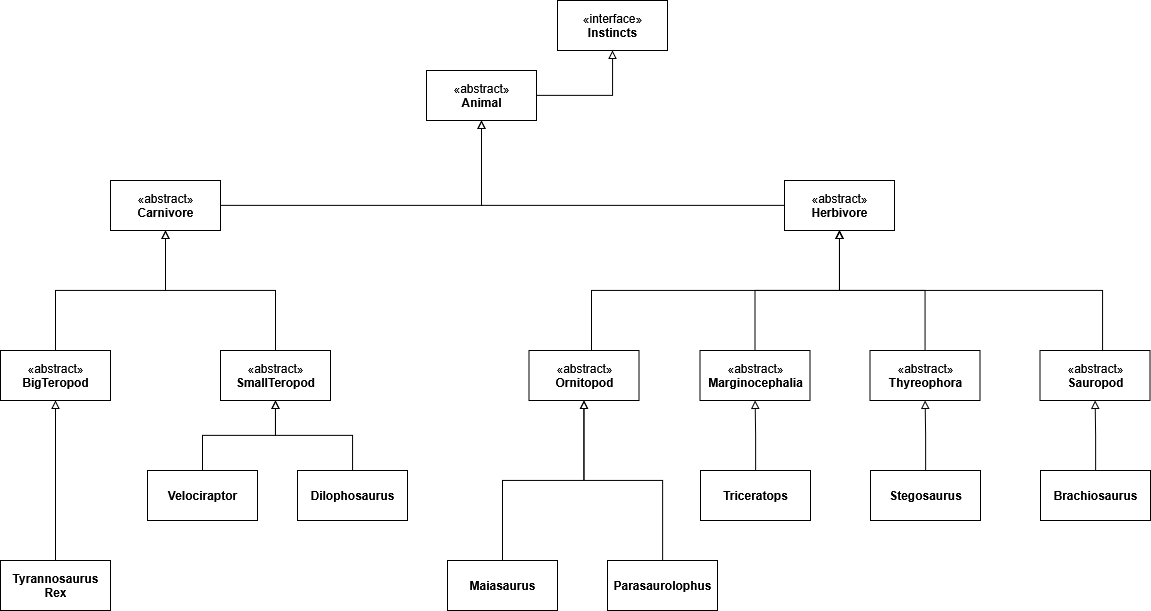

The diagram above was exported from draw.io. Its source (the exported page's mxGraphModel, read from the mxfile embedded in the PNG):
<mxGraphModel dx="1342" dy="749" grid="1" gridSize="10" guides="1" tooltips="1" connect="1" arrows="1" fold="1" page="1" pageScale="1" pageWidth="827" pageHeight="1169" math="0" shadow="0">
  <root>
    <mxCell id="0" />
    <mxCell id="1" parent="0" />
    <mxCell id="el_gUo1GqOzXq_fRGKN8-19" style="edgeStyle=orthogonalEdgeStyle;rounded=0;orthogonalLoop=1;jettySize=auto;html=1;endArrow=block;endFill=0;" edge="1" parent="1" source="el_gUo1GqOzXq_fRGKN8-3" target="el_gUo1GqOzXq_fRGKN8-4">
      <mxGeometry relative="1" as="geometry" />
    </mxCell>
    <mxCell id="el_gUo1GqOzXq_fRGKN8-3" value="«abstract»&lt;br&gt;&lt;b&gt;Animal&lt;/b&gt;" style="html=1;whiteSpace=wrap;" vertex="1" parent="1">
      <mxGeometry x="529" y="140" width="110" height="50" as="geometry" />
    </mxCell>
    <mxCell id="el_gUo1GqOzXq_fRGKN8-4" value="«interface»&lt;br&gt;&lt;b&gt;Instincts&lt;/b&gt;" style="html=1;whiteSpace=wrap;" vertex="1" parent="1">
      <mxGeometry x="660" y="70" width="110" height="50" as="geometry" />
    </mxCell>
    <mxCell id="el_gUo1GqOzXq_fRGKN8-17" style="edgeStyle=orthogonalEdgeStyle;rounded=0;orthogonalLoop=1;jettySize=auto;html=1;endArrow=block;endFill=0;" edge="1" parent="1" source="el_gUo1GqOzXq_fRGKN8-7" target="el_gUo1GqOzXq_fRGKN8-3">
      <mxGeometry relative="1" as="geometry" />
    </mxCell>
    <mxCell id="el_gUo1GqOzXq_fRGKN8-7" value="«abstract»&lt;br&gt;&lt;b&gt;Carnivore&lt;/b&gt;" style="html=1;whiteSpace=wrap;" vertex="1" parent="1">
      <mxGeometry x="213" y="250" width="110" height="50" as="geometry" />
    </mxCell>
    <mxCell id="el_gUo1GqOzXq_fRGKN8-18" style="edgeStyle=orthogonalEdgeStyle;rounded=0;orthogonalLoop=1;jettySize=auto;html=1;endArrow=block;endFill=0;" edge="1" parent="1" source="el_gUo1GqOzXq_fRGKN8-8" target="el_gUo1GqOzXq_fRGKN8-3">
      <mxGeometry relative="1" as="geometry" />
    </mxCell>
    <mxCell id="el_gUo1GqOzXq_fRGKN8-8" value="«abstract»&lt;br&gt;&lt;b&gt;Herbivore&lt;/b&gt;" style="html=1;whiteSpace=wrap;" vertex="1" parent="1">
      <mxGeometry x="887" y="250" width="110" height="50" as="geometry" />
    </mxCell>
    <mxCell id="el_gUo1GqOzXq_fRGKN8-25" style="edgeStyle=orthogonalEdgeStyle;rounded=0;orthogonalLoop=1;jettySize=auto;html=1;endArrow=block;endFill=0;" edge="1" parent="1" source="el_gUo1GqOzXq_fRGKN8-10" target="el_gUo1GqOzXq_fRGKN8-7">
      <mxGeometry relative="1" as="geometry" />
    </mxCell>
    <mxCell id="el_gUo1GqOzXq_fRGKN8-10" value="«abstract»&lt;br&gt;&lt;b&gt;BigTeropod&lt;/b&gt;" style="html=1;whiteSpace=wrap;" vertex="1" parent="1">
      <mxGeometry x="103" y="420" width="110" height="50" as="geometry" />
    </mxCell>
    <mxCell id="el_gUo1GqOzXq_fRGKN8-26" style="edgeStyle=orthogonalEdgeStyle;rounded=0;orthogonalLoop=1;jettySize=auto;html=1;endArrow=block;endFill=0;" edge="1" parent="1" source="el_gUo1GqOzXq_fRGKN8-11" target="el_gUo1GqOzXq_fRGKN8-7">
      <mxGeometry relative="1" as="geometry" />
    </mxCell>
    <mxCell id="el_gUo1GqOzXq_fRGKN8-11" value="«abstract»&lt;br&gt;&lt;b&gt;SmallTeropod&lt;/b&gt;" style="html=1;whiteSpace=wrap;" vertex="1" parent="1">
      <mxGeometry x="323" y="420" width="110" height="50" as="geometry" />
    </mxCell>
    <mxCell id="el_gUo1GqOzXq_fRGKN8-27" style="edgeStyle=orthogonalEdgeStyle;rounded=0;orthogonalLoop=1;jettySize=auto;html=1;endArrow=block;endFill=0;" edge="1" parent="1" source="el_gUo1GqOzXq_fRGKN8-13" target="el_gUo1GqOzXq_fRGKN8-8">
      <mxGeometry relative="1" as="geometry">
        <Array as="points">
          <mxPoint x="694" y="360" />
          <mxPoint x="942" y="360" />
        </Array>
      </mxGeometry>
    </mxCell>
    <mxCell id="el_gUo1GqOzXq_fRGKN8-13" value="«abstract»&lt;br&gt;&lt;b&gt;Ornitopod&lt;/b&gt;" style="html=1;whiteSpace=wrap;" vertex="1" parent="1">
      <mxGeometry x="631.5" y="420" width="110" height="50" as="geometry" />
    </mxCell>
    <mxCell id="el_gUo1GqOzXq_fRGKN8-29" style="edgeStyle=orthogonalEdgeStyle;rounded=0;orthogonalLoop=1;jettySize=auto;html=1;endArrow=block;endFill=0;" edge="1" parent="1" source="el_gUo1GqOzXq_fRGKN8-14" target="el_gUo1GqOzXq_fRGKN8-8">
      <mxGeometry relative="1" as="geometry" />
    </mxCell>
    <mxCell id="el_gUo1GqOzXq_fRGKN8-14" value="«abstract»&lt;br&gt;&lt;b&gt;Thyreophora&lt;/b&gt;" style="html=1;whiteSpace=wrap;" vertex="1" parent="1">
      <mxGeometry x="972.5" y="420" width="110" height="50" as="geometry" />
    </mxCell>
    <mxCell id="el_gUo1GqOzXq_fRGKN8-28" style="edgeStyle=orthogonalEdgeStyle;rounded=0;orthogonalLoop=1;jettySize=auto;html=1;endArrow=block;endFill=0;" edge="1" parent="1" source="el_gUo1GqOzXq_fRGKN8-15" target="el_gUo1GqOzXq_fRGKN8-8">
      <mxGeometry relative="1" as="geometry" />
    </mxCell>
    <mxCell id="el_gUo1GqOzXq_fRGKN8-15" value="«abstract»&lt;br&gt;&lt;b&gt;Marginocephalia&lt;/b&gt;" style="html=1;whiteSpace=wrap;" vertex="1" parent="1">
      <mxGeometry x="802.5" y="420" width="110" height="50" as="geometry" />
    </mxCell>
    <mxCell id="el_gUo1GqOzXq_fRGKN8-30" style="edgeStyle=orthogonalEdgeStyle;rounded=0;orthogonalLoop=1;jettySize=auto;html=1;endArrow=block;endFill=0;" edge="1" parent="1" source="el_gUo1GqOzXq_fRGKN8-20" target="el_gUo1GqOzXq_fRGKN8-8">
      <mxGeometry relative="1" as="geometry">
        <Array as="points">
          <mxPoint x="1205" y="360" />
          <mxPoint x="942" y="360" />
        </Array>
      </mxGeometry>
    </mxCell>
    <mxCell id="el_gUo1GqOzXq_fRGKN8-20" value="«abstract»&lt;br&gt;&lt;b&gt;Sauropod&lt;/b&gt;" style="html=1;whiteSpace=wrap;" vertex="1" parent="1">
      <mxGeometry x="1142.5" y="420" width="110" height="50" as="geometry" />
    </mxCell>
    <mxCell id="el_gUo1GqOzXq_fRGKN8-33" style="edgeStyle=orthogonalEdgeStyle;rounded=0;orthogonalLoop=1;jettySize=auto;html=1;endArrow=block;endFill=0;" edge="1" parent="1" source="el_gUo1GqOzXq_fRGKN8-32" target="el_gUo1GqOzXq_fRGKN8-15">
      <mxGeometry relative="1" as="geometry" />
    </mxCell>
    <mxCell id="el_gUo1GqOzXq_fRGKN8-32" value="&lt;b&gt;Triceratops&lt;/b&gt;" style="html=1;whiteSpace=wrap;" vertex="1" parent="1">
      <mxGeometry x="803" y="540" width="110" height="50" as="geometry" />
    </mxCell>
    <mxCell id="el_gUo1GqOzXq_fRGKN8-35" style="edgeStyle=orthogonalEdgeStyle;rounded=0;orthogonalLoop=1;jettySize=auto;html=1;endArrow=block;endFill=0;" edge="1" parent="1" source="el_gUo1GqOzXq_fRGKN8-34" target="el_gUo1GqOzXq_fRGKN8-14">
      <mxGeometry relative="1" as="geometry" />
    </mxCell>
    <mxCell id="el_gUo1GqOzXq_fRGKN8-34" value="&lt;b&gt;Stegosaurus&lt;/b&gt;" style="html=1;whiteSpace=wrap;" vertex="1" parent="1">
      <mxGeometry x="973" y="540" width="110" height="50" as="geometry" />
    </mxCell>
    <mxCell id="el_gUo1GqOzXq_fRGKN8-37" style="edgeStyle=orthogonalEdgeStyle;rounded=0;orthogonalLoop=1;jettySize=auto;html=1;endArrow=block;endFill=0;" edge="1" parent="1" source="el_gUo1GqOzXq_fRGKN8-36" target="el_gUo1GqOzXq_fRGKN8-20">
      <mxGeometry relative="1" as="geometry" />
    </mxCell>
    <mxCell id="el_gUo1GqOzXq_fRGKN8-36" value="&lt;b&gt;Brachiosaurus&lt;/b&gt;" style="html=1;whiteSpace=wrap;" vertex="1" parent="1">
      <mxGeometry x="1143" y="540" width="110" height="50" as="geometry" />
    </mxCell>
    <mxCell id="el_gUo1GqOzXq_fRGKN8-45" style="edgeStyle=orthogonalEdgeStyle;rounded=0;orthogonalLoop=1;jettySize=auto;html=1;endArrow=block;endFill=0;" edge="1" parent="1" source="el_gUo1GqOzXq_fRGKN8-38" target="el_gUo1GqOzXq_fRGKN8-13">
      <mxGeometry relative="1" as="geometry" />
    </mxCell>
    <mxCell id="el_gUo1GqOzXq_fRGKN8-38" value="&lt;b&gt;Maiasaurus&lt;/b&gt;" style="html=1;whiteSpace=wrap;" vertex="1" parent="1">
      <mxGeometry x="550" y="630" width="110" height="50" as="geometry" />
    </mxCell>
    <mxCell id="el_gUo1GqOzXq_fRGKN8-44" style="edgeStyle=orthogonalEdgeStyle;rounded=0;orthogonalLoop=1;jettySize=auto;html=1;endArrow=block;endFill=0;" edge="1" parent="1" source="el_gUo1GqOzXq_fRGKN8-39" target="el_gUo1GqOzXq_fRGKN8-13">
      <mxGeometry relative="1" as="geometry" />
    </mxCell>
    <mxCell id="el_gUo1GqOzXq_fRGKN8-39" value="&lt;b&gt;Parasaurolophus&lt;/b&gt;" style="html=1;whiteSpace=wrap;" vertex="1" parent="1">
      <mxGeometry x="710" y="630" width="110" height="50" as="geometry" />
    </mxCell>
    <mxCell id="el_gUo1GqOzXq_fRGKN8-47" style="edgeStyle=orthogonalEdgeStyle;rounded=0;orthogonalLoop=1;jettySize=auto;html=1;endArrow=block;endFill=0;" edge="1" parent="1" source="el_gUo1GqOzXq_fRGKN8-46" target="el_gUo1GqOzXq_fRGKN8-10">
      <mxGeometry relative="1" as="geometry" />
    </mxCell>
    <mxCell id="el_gUo1GqOzXq_fRGKN8-46" value="&lt;b&gt;Tyrannosaurus Rex&lt;/b&gt;" style="html=1;whiteSpace=wrap;" vertex="1" parent="1">
      <mxGeometry x="103" y="630" width="110" height="50" as="geometry" />
    </mxCell>
    <mxCell id="el_gUo1GqOzXq_fRGKN8-51" style="edgeStyle=orthogonalEdgeStyle;rounded=0;orthogonalLoop=1;jettySize=auto;html=1;endArrow=block;endFill=0;" edge="1" parent="1" source="el_gUo1GqOzXq_fRGKN8-49" target="el_gUo1GqOzXq_fRGKN8-11">
      <mxGeometry relative="1" as="geometry" />
    </mxCell>
    <mxCell id="el_gUo1GqOzXq_fRGKN8-49" value="&lt;b&gt;Velociraptor&lt;/b&gt;" style="html=1;whiteSpace=wrap;" vertex="1" parent="1">
      <mxGeometry x="250" y="540" width="110" height="50" as="geometry" />
    </mxCell>
    <mxCell id="el_gUo1GqOzXq_fRGKN8-52" style="edgeStyle=orthogonalEdgeStyle;rounded=0;orthogonalLoop=1;jettySize=auto;html=1;endArrow=block;endFill=0;" edge="1" parent="1" source="el_gUo1GqOzXq_fRGKN8-50" target="el_gUo1GqOzXq_fRGKN8-11">
      <mxGeometry relative="1" as="geometry" />
    </mxCell>
    <mxCell id="el_gUo1GqOzXq_fRGKN8-50" value="&lt;b&gt;Dilophosaurus&lt;/b&gt;" style="html=1;whiteSpace=wrap;" vertex="1" parent="1">
      <mxGeometry x="400" y="540" width="110" height="50" as="geometry" />
    </mxCell>
  </root>
</mxGraphModel>